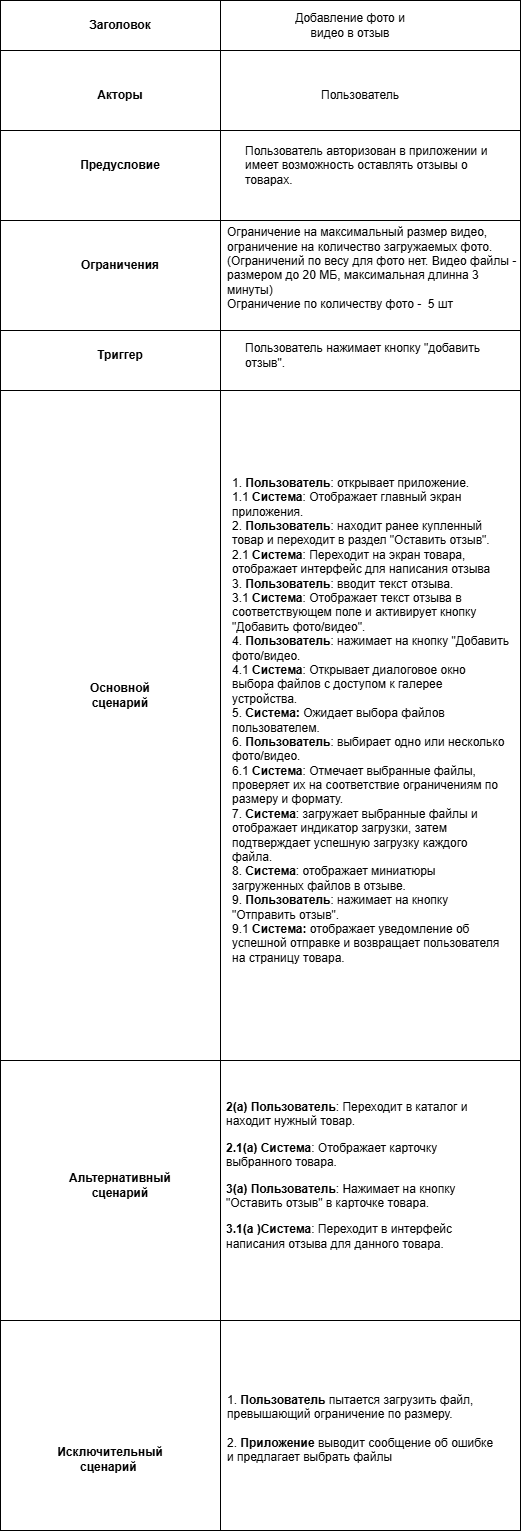

The diagram above was exported from draw.io. Its source (the exported page's mxGraphModel, read from the mxfile embedded in the PNG):
<mxGraphModel dx="1434" dy="746" grid="1" gridSize="10" guides="1" tooltips="1" connect="1" arrows="1" fold="1" page="1" pageScale="1" pageWidth="2339" pageHeight="3300" math="0" shadow="0">
  <root>
    <mxCell id="0" />
    <mxCell id="1" parent="0" />
    <mxCell id="lgjhHmhEUfBVVSUQdlQv-37" value="" style="rounded=0;whiteSpace=wrap;html=1;fillColor=none;movable=1;resizable=1;rotatable=1;deletable=1;editable=1;locked=0;connectable=1;" parent="1" vertex="1">
      <mxGeometry x="100" y="470" width="520" height="410" as="geometry" />
    </mxCell>
    <mxCell id="lgjhHmhEUfBVVSUQdlQv-1" value="" style="rounded=0;whiteSpace=wrap;html=1;movable=1;resizable=1;rotatable=1;deletable=1;editable=1;locked=0;connectable=1;" parent="1" vertex="1">
      <mxGeometry x="100" y="80" width="520" height="1530" as="geometry" />
    </mxCell>
    <mxCell id="lgjhHmhEUfBVVSUQdlQv-3" value="Заголовок" style="text;html=1;align=center;verticalAlign=middle;whiteSpace=wrap;rounded=0;strokeWidth=1;fontStyle=1" parent="1" vertex="1">
      <mxGeometry x="190" y="90" width="60" height="30" as="geometry" />
    </mxCell>
    <mxCell id="lgjhHmhEUfBVVSUQdlQv-5" value="Добавление фото и видео в отзыв" style="text;html=1;align=center;verticalAlign=middle;whiteSpace=wrap;rounded=0;" parent="1" vertex="1">
      <mxGeometry x="380" y="90" width="140" height="30" as="geometry" />
    </mxCell>
    <mxCell id="lgjhHmhEUfBVVSUQdlQv-7" value="&lt;b&gt;Акторы&lt;/b&gt;" style="text;html=1;align=center;verticalAlign=middle;whiteSpace=wrap;rounded=0;" parent="1" vertex="1">
      <mxGeometry x="190" y="160" width="60" height="30" as="geometry" />
    </mxCell>
    <mxCell id="lgjhHmhEUfBVVSUQdlQv-8" value="Пользователь" style="text;html=1;align=center;verticalAlign=middle;whiteSpace=wrap;rounded=0;" parent="1" vertex="1">
      <mxGeometry x="430" y="160" width="60" height="30" as="geometry" />
    </mxCell>
    <mxCell id="lgjhHmhEUfBVVSUQdlQv-9" value="&lt;b&gt;Предусловие&lt;/b&gt;" style="text;html=1;align=center;verticalAlign=middle;whiteSpace=wrap;rounded=0;" parent="1" vertex="1">
      <mxGeometry x="170" y="230" width="100" height="30" as="geometry" />
    </mxCell>
    <mxCell id="lgjhHmhEUfBVVSUQdlQv-12" value="Пользователь авторизован в приложении и имеет возможность оставлять отзывы о товарах." style="text;html=1;align=left;verticalAlign=middle;whiteSpace=wrap;rounded=0;" parent="1" vertex="1">
      <mxGeometry x="342.5" y="230" width="270" height="30" as="geometry" />
    </mxCell>
    <mxCell id="lgjhHmhEUfBVVSUQdlQv-13" value="&lt;b&gt;Ограничения&lt;/b&gt;" style="text;html=1;align=center;verticalAlign=middle;whiteSpace=wrap;rounded=0;" parent="1" vertex="1">
      <mxGeometry x="190" y="330" width="60" height="30" as="geometry" />
    </mxCell>
    <mxCell id="lgjhHmhEUfBVVSUQdlQv-15" value="Ограничение на максимальный размер видео, ограничение на количество загружаемых фото.&lt;br&gt;&lt;div&gt;(Ограничений по весу для фото нет. Видео файлы - размером до 20 МБ, максимальная длинна 3 минуты)&lt;/div&gt;&lt;div&gt;Ограничение по количеству фото -&amp;nbsp; 5 шт&lt;/div&gt;&lt;div&gt;&lt;br&gt;&lt;/div&gt;" style="text;html=1;align=left;verticalAlign=middle;whiteSpace=wrap;rounded=0;" parent="1" vertex="1">
      <mxGeometry x="325" y="300" width="300" height="110" as="geometry" />
    </mxCell>
    <mxCell id="lgjhHmhEUfBVVSUQdlQv-16" value="&lt;b&gt;Триггер&lt;/b&gt;" style="text;html=1;align=center;verticalAlign=middle;whiteSpace=wrap;rounded=0;" parent="1" vertex="1">
      <mxGeometry x="190" y="420" width="60" height="30" as="geometry" />
    </mxCell>
    <mxCell id="lgjhHmhEUfBVVSUQdlQv-17" value="Пользователь нажимает кнопку &quot;добавить отзыв&quot;." style="text;html=1;align=left;verticalAlign=middle;whiteSpace=wrap;rounded=0;fontStyle=0" parent="1" vertex="1">
      <mxGeometry x="342.5" y="420" width="265" height="30" as="geometry" />
    </mxCell>
    <mxCell id="lgjhHmhEUfBVVSUQdlQv-18" value="&lt;b&gt;Основной сценарий&lt;/b&gt;" style="text;html=1;align=center;verticalAlign=middle;whiteSpace=wrap;rounded=0;" parent="1" vertex="1">
      <mxGeometry x="175" y="760" width="90" height="30" as="geometry" />
    </mxCell>
    <mxCell id="lgjhHmhEUfBVVSUQdlQv-20" value="&lt;div&gt;1. &lt;b&gt;Пользователь&lt;/b&gt;: открывает приложение.&lt;/div&gt;&lt;div&gt;1.1 &lt;b&gt;Система&lt;/b&gt;: Отображает главный экран&lt;/div&gt;&lt;div&gt;приложения.&lt;/div&gt;&lt;div&gt;2. &lt;b&gt;Пользователь&lt;/b&gt;: находит ранее купленный&lt;/div&gt;&lt;div&gt;товар и переходит в раздел &quot;Оставить отзыв&quot;.&lt;/div&gt;&lt;div&gt;2.1 &lt;b&gt;Система&lt;/b&gt;: Переходит на экран товара,&lt;/div&gt;&lt;div&gt;отображает интерфейс для написания отзыва&lt;/div&gt;&lt;div&gt;3. &lt;b&gt;Пользователь&lt;/b&gt;: вводит текст отзыва.&lt;/div&gt;&lt;div&gt;3.1 &lt;b&gt;Система&lt;/b&gt;: Отображает текст отзыва в&lt;/div&gt;&lt;div&gt;соответствующем поле и активирует кнопку&lt;/div&gt;&lt;div&gt;&quot;Добавить фото/видео&quot;.&lt;/div&gt;&lt;div&gt;4.&lt;b&gt; Пользователь&lt;/b&gt;: нажимает на кнопку &quot;Добавить&lt;/div&gt;&lt;div&gt;фото/видео.&lt;/div&gt;&lt;div&gt;4.1&lt;b&gt; Система&lt;/b&gt;: Открывает диалоговое окно&lt;/div&gt;&lt;div&gt;выбора файлов с доступом к галерее&lt;/div&gt;&lt;div&gt;устройства.&lt;/div&gt;&lt;div&gt;5. &lt;b&gt;Система:&lt;/b&gt; Ожидает выбора файлов&lt;/div&gt;&lt;div&gt;пользователем.&lt;/div&gt;&lt;div&gt;6. &lt;b&gt;Пользователь&lt;/b&gt;: выбирает одно или несколько&lt;/div&gt;&lt;div&gt;фото/видео.&lt;/div&gt;&lt;div&gt;6.1 &lt;b&gt;Система&lt;/b&gt;: Отмечает выбранные файлы,&lt;/div&gt;&lt;div&gt;проверяет их на соответствие ограничениям по&lt;/div&gt;&lt;div&gt;размеру и формату.&lt;/div&gt;&lt;div&gt;7. &lt;b&gt;Система&lt;/b&gt;: загружает выбранные файлы&lt;span style=&quot;background-color: initial;&quot;&gt;&amp;nbsp;и отображает индикатор загрузки, затем&lt;/span&gt;&lt;/div&gt;&lt;div&gt;подтверждает успешную загрузку каждого&lt;/div&gt;&lt;div&gt;файла.&lt;/div&gt;&lt;div&gt;8. &lt;b&gt;Система&lt;/b&gt;: отображает миниатюры&lt;/div&gt;&lt;div&gt;загруженных файлов в отзыве.&lt;/div&gt;&lt;div&gt;9. &lt;b&gt;Пользователь&lt;/b&gt;: нажимает на кнопку&lt;/div&gt;&lt;div&gt;&quot;Отправить отзыв&quot;.&lt;/div&gt;&lt;div&gt;9.1 &lt;b&gt;Система: &lt;/b&gt;отображает уведомление об&lt;/div&gt;&lt;div&gt;успешной отправке и возвращает пользователя&lt;/div&gt;&lt;div&gt;на страницу товара.&lt;br&gt;&lt;/div&gt;" style="text;html=1;align=left;verticalAlign=middle;whiteSpace=wrap;rounded=0;movable=1;resizable=1;rotatable=1;deletable=1;editable=1;locked=0;connectable=1;" parent="1" vertex="1">
      <mxGeometry x="330" y="470" width="280" height="660" as="geometry" />
    </mxCell>
    <mxCell id="lgjhHmhEUfBVVSUQdlQv-22" value="&lt;b&gt;Альтернативный сценарий&lt;/b&gt;" style="text;html=1;align=center;verticalAlign=middle;whiteSpace=wrap;rounded=0;" parent="1" vertex="1">
      <mxGeometry x="190" y="1250" width="60" height="30" as="geometry" />
    </mxCell>
    <mxCell id="lgjhHmhEUfBVVSUQdlQv-32" value="&lt;div&gt;1. &lt;b&gt;Пользователь &lt;/b&gt;пытается загрузить файл, превышающий ограничение по размеру.&lt;/div&gt;&lt;div&gt;&lt;br&gt;&lt;/div&gt;&lt;div&gt;2. &lt;b&gt;Приложение &lt;/b&gt;выводит сообщение об ошибке и предлагает выбрать файлы&lt;/div&gt;" style="text;html=1;align=left;verticalAlign=middle;whiteSpace=wrap;rounded=0;" parent="1" vertex="1">
      <mxGeometry x="325" y="1435" width="270" height="145" as="geometry" />
    </mxCell>
    <mxCell id="lgjhHmhEUfBVVSUQdlQv-33" value="" style="rounded=0;whiteSpace=wrap;html=1;fillColor=none;" parent="1" vertex="1">
      <mxGeometry x="100" y="130" width="520" height="80" as="geometry" />
    </mxCell>
    <mxCell id="lgjhHmhEUfBVVSUQdlQv-34" value="" style="rounded=0;whiteSpace=wrap;html=1;fillColor=none;" parent="1" vertex="1">
      <mxGeometry x="100" y="210" width="520" height="90" as="geometry" />
    </mxCell>
    <mxCell id="lgjhHmhEUfBVVSUQdlQv-36" value="" style="rounded=0;whiteSpace=wrap;html=1;fillColor=none;" parent="1" vertex="1">
      <mxGeometry x="100" y="410" width="520" height="60" as="geometry" />
    </mxCell>
    <mxCell id="lgjhHmhEUfBVVSUQdlQv-39" style="edgeStyle=none;rounded=0;orthogonalLoop=1;jettySize=auto;html=1;exitX=0.5;exitY=1;exitDx=0;exitDy=0;" parent="1" source="lgjhHmhEUfBVVSUQdlQv-1" target="lgjhHmhEUfBVVSUQdlQv-1" edge="1">
      <mxGeometry relative="1" as="geometry" />
    </mxCell>
    <mxCell id="uTZFWzf7lMP7gkIJeXPZ-3" value="&lt;p style=&quot;text-align: left;&quot;&gt;&lt;strong&gt;2(а) Пользователь&lt;/strong&gt;: Переходит в каталог и находит нужный товар.&lt;/p&gt;&lt;p style=&quot;text-align: left;&quot;&gt;&lt;strong style=&quot;background-color: initial;&quot;&gt;2.1(а) Система&lt;/strong&gt;&lt;span style=&quot;background-color: initial;&quot;&gt;: Отображает карточку выбранного товара.&lt;/span&gt;&lt;/p&gt;&lt;p style=&quot;text-align: left;&quot;&gt;&lt;strong&gt;3(а) Пользователь&lt;/strong&gt;: Нажимает на кнопку &quot;Оставить отзыв&quot; в карточке товара.&lt;/p&gt;&lt;p style=&quot;text-align: left;&quot;&gt;&lt;strong style=&quot;background-color: initial;&quot;&gt;3.1(а )Система&lt;/strong&gt;&lt;span style=&quot;background-color: initial;&quot;&gt;: Переходит в интерфейс написания отзыва для данного товара.&lt;/span&gt;&lt;/p&gt;" style="text;html=1;align=center;verticalAlign=middle;whiteSpace=wrap;rounded=0;" parent="1" vertex="1">
      <mxGeometry x="325" y="1120" width="260" height="270" as="geometry" />
    </mxCell>
    <mxCell id="uTZFWzf7lMP7gkIJeXPZ-4" value="&lt;b&gt;Исключительный сценарий&amp;nbsp;&lt;/b&gt;" style="text;html=1;align=center;verticalAlign=middle;whiteSpace=wrap;rounded=0;" parent="1" vertex="1">
      <mxGeometry x="165" y="1497.5" width="90" height="82.5" as="geometry" />
    </mxCell>
    <mxCell id="uTZFWzf7lMP7gkIJeXPZ-6" value="" style="rounded=0;whiteSpace=wrap;html=1;fillColor=none;" parent="1" vertex="1">
      <mxGeometry x="100" y="1140" width="520" height="260" as="geometry" />
    </mxCell>
    <mxCell id="lgjhHmhEUfBVVSUQdlQv-41" value="" style="rounded=0;whiteSpace=wrap;html=1;fillColor=none;rotation=-90;" parent="1" vertex="1">
      <mxGeometry x="-555" y="735" width="1530" height="220" as="geometry" />
    </mxCell>
  </root>
</mxGraphModel>